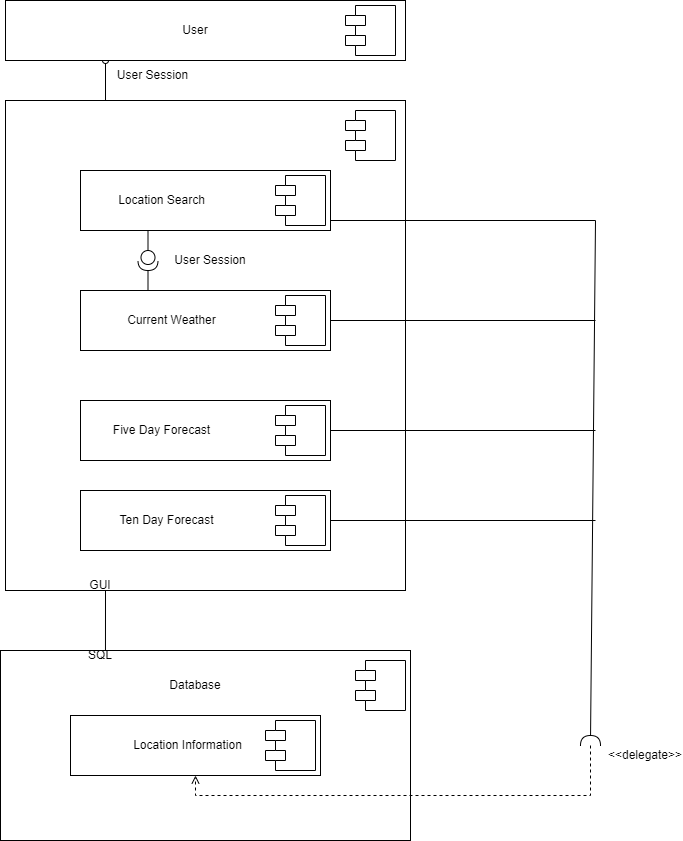

The diagram above was exported from draw.io. Its source (the exported page's mxGraphModel, read from the mxfile embedded in the PNG):
<mxGraphModel dx="1422" dy="729" grid="1" gridSize="10" guides="1" tooltips="1" connect="1" arrows="1" fold="1" page="1" pageScale="1" pageWidth="850" pageHeight="1100" background="#ffffff" math="0" shadow="0">
  <root>
    <mxCell id="0" />
    <mxCell id="1" parent="0" />
    <mxCell id="wnkD4aFJ-UTRMmHJYfH6-30" style="edgeStyle=orthogonalEdgeStyle;rounded=0;orthogonalLoop=1;jettySize=auto;html=1;exitX=0.25;exitY=1;exitDx=0;exitDy=0;entryX=0.25;entryY=0;entryDx=0;entryDy=0;endArrow=none;endFill=0;startArrow=oval;startFill=0;" edge="1" parent="1" source="wnkD4aFJ-UTRMmHJYfH6-1" target="wnkD4aFJ-UTRMmHJYfH6-2">
      <mxGeometry relative="1" as="geometry" />
    </mxCell>
    <mxCell id="wnkD4aFJ-UTRMmHJYfH6-1" value="" style="rounded=0;whiteSpace=wrap;html=1;" vertex="1" parent="1">
      <mxGeometry x="120" y="60" width="400" height="60" as="geometry" />
    </mxCell>
    <mxCell id="wnkD4aFJ-UTRMmHJYfH6-20" style="edgeStyle=orthogonalEdgeStyle;rounded=0;orthogonalLoop=1;jettySize=auto;html=1;exitX=0.25;exitY=1;exitDx=0;exitDy=0;entryX=0.256;entryY=0.053;entryDx=0;entryDy=0;entryPerimeter=0;endArrow=none;endFill=0;" edge="1" parent="1" source="wnkD4aFJ-UTRMmHJYfH6-2" target="wnkD4aFJ-UTRMmHJYfH6-15">
      <mxGeometry relative="1" as="geometry" />
    </mxCell>
    <mxCell id="wnkD4aFJ-UTRMmHJYfH6-2" value="" style="rounded=0;whiteSpace=wrap;html=1;" vertex="1" parent="1">
      <mxGeometry x="120" y="160" width="400" height="490" as="geometry" />
    </mxCell>
    <mxCell id="wnkD4aFJ-UTRMmHJYfH6-32" style="edgeStyle=orthogonalEdgeStyle;rounded=0;orthogonalLoop=1;jettySize=auto;html=1;exitX=1;exitY=0.5;exitDx=0;exitDy=0;startArrow=none;startFill=0;endArrow=none;endFill=0;" edge="1" parent="1" source="wnkD4aFJ-UTRMmHJYfH6-3" target="wnkD4aFJ-UTRMmHJYfH6-31">
      <mxGeometry relative="1" as="geometry">
        <Array as="points">
          <mxPoint x="710" y="280" />
        </Array>
      </mxGeometry>
    </mxCell>
    <mxCell id="wnkD4aFJ-UTRMmHJYfH6-53" style="edgeStyle=orthogonalEdgeStyle;rounded=0;orthogonalLoop=1;jettySize=auto;html=1;exitX=0.25;exitY=1;exitDx=0;exitDy=0;entryX=0;entryY=0.5;entryDx=0;entryDy=0;entryPerimeter=0;startArrow=none;startFill=0;endArrow=none;endFill=0;" edge="1" parent="1" source="wnkD4aFJ-UTRMmHJYfH6-3" target="wnkD4aFJ-UTRMmHJYfH6-50">
      <mxGeometry relative="1" as="geometry" />
    </mxCell>
    <mxCell id="wnkD4aFJ-UTRMmHJYfH6-3" value="" style="rounded=0;whiteSpace=wrap;html=1;" vertex="1" parent="1">
      <mxGeometry x="195" y="230" width="250" height="60" as="geometry" />
    </mxCell>
    <mxCell id="wnkD4aFJ-UTRMmHJYfH6-33" style="edgeStyle=orthogonalEdgeStyle;rounded=0;orthogonalLoop=1;jettySize=auto;html=1;exitX=1;exitY=0.5;exitDx=0;exitDy=0;startArrow=none;startFill=0;endArrow=none;endFill=0;" edge="1" parent="1" source="wnkD4aFJ-UTRMmHJYfH6-4">
      <mxGeometry relative="1" as="geometry">
        <mxPoint x="710" y="380" as="targetPoint" />
      </mxGeometry>
    </mxCell>
    <mxCell id="wnkD4aFJ-UTRMmHJYfH6-54" style="edgeStyle=orthogonalEdgeStyle;rounded=0;orthogonalLoop=1;jettySize=auto;html=1;exitX=0.25;exitY=0;exitDx=0;exitDy=0;entryX=1;entryY=0.5;entryDx=0;entryDy=0;entryPerimeter=0;startArrow=none;startFill=0;endArrow=none;endFill=0;" edge="1" parent="1" source="wnkD4aFJ-UTRMmHJYfH6-4" target="wnkD4aFJ-UTRMmHJYfH6-50">
      <mxGeometry relative="1" as="geometry" />
    </mxCell>
    <mxCell id="wnkD4aFJ-UTRMmHJYfH6-4" value="" style="rounded=0;whiteSpace=wrap;html=1;" vertex="1" parent="1">
      <mxGeometry x="195" y="350" width="250" height="60" as="geometry" />
    </mxCell>
    <mxCell id="wnkD4aFJ-UTRMmHJYfH6-34" style="edgeStyle=orthogonalEdgeStyle;rounded=0;orthogonalLoop=1;jettySize=auto;html=1;exitX=1;exitY=0.5;exitDx=0;exitDy=0;startArrow=none;startFill=0;endArrow=none;endFill=0;" edge="1" parent="1" source="wnkD4aFJ-UTRMmHJYfH6-5">
      <mxGeometry relative="1" as="geometry">
        <mxPoint x="710" y="490" as="targetPoint" />
      </mxGeometry>
    </mxCell>
    <mxCell id="wnkD4aFJ-UTRMmHJYfH6-5" value="" style="rounded=0;whiteSpace=wrap;html=1;" vertex="1" parent="1">
      <mxGeometry x="195" y="460" width="250" height="60" as="geometry" />
    </mxCell>
    <mxCell id="wnkD4aFJ-UTRMmHJYfH6-35" style="edgeStyle=orthogonalEdgeStyle;rounded=0;orthogonalLoop=1;jettySize=auto;html=1;exitX=1;exitY=0.5;exitDx=0;exitDy=0;startArrow=none;startFill=0;endArrow=none;endFill=0;" edge="1" parent="1" source="wnkD4aFJ-UTRMmHJYfH6-6">
      <mxGeometry relative="1" as="geometry">
        <mxPoint x="710" y="580" as="targetPoint" />
      </mxGeometry>
    </mxCell>
    <mxCell id="wnkD4aFJ-UTRMmHJYfH6-6" value="" style="rounded=0;whiteSpace=wrap;html=1;" vertex="1" parent="1">
      <mxGeometry x="195" y="550" width="250" height="60" as="geometry" />
    </mxCell>
    <mxCell id="wnkD4aFJ-UTRMmHJYfH6-7" value="" style="shape=module;align=left;spacingLeft=20;align=center;verticalAlign=top;" vertex="1" parent="1">
      <mxGeometry x="460" y="65" width="50" height="50" as="geometry" />
    </mxCell>
    <mxCell id="wnkD4aFJ-UTRMmHJYfH6-8" value="" style="shape=module;align=left;spacingLeft=20;align=center;verticalAlign=top;" vertex="1" parent="1">
      <mxGeometry x="460" y="170" width="50" height="50" as="geometry" />
    </mxCell>
    <mxCell id="wnkD4aFJ-UTRMmHJYfH6-9" value="" style="shape=module;align=left;spacingLeft=20;align=center;verticalAlign=top;" vertex="1" parent="1">
      <mxGeometry x="390" y="235" width="50" height="50" as="geometry" />
    </mxCell>
    <mxCell id="wnkD4aFJ-UTRMmHJYfH6-10" value="" style="shape=module;align=left;spacingLeft=20;align=center;verticalAlign=top;" vertex="1" parent="1">
      <mxGeometry x="390" y="355" width="50" height="50" as="geometry" />
    </mxCell>
    <mxCell id="wnkD4aFJ-UTRMmHJYfH6-11" value="" style="shape=module;align=left;spacingLeft=20;align=center;verticalAlign=top;" vertex="1" parent="1">
      <mxGeometry x="390" y="465" width="50" height="50" as="geometry" />
    </mxCell>
    <mxCell id="wnkD4aFJ-UTRMmHJYfH6-12" value="" style="shape=module;align=left;spacingLeft=20;align=center;verticalAlign=top;" vertex="1" parent="1">
      <mxGeometry x="390" y="555" width="50" height="50" as="geometry" />
    </mxCell>
    <mxCell id="wnkD4aFJ-UTRMmHJYfH6-14" value="" style="shape=module;align=left;spacingLeft=20;align=center;verticalAlign=top;" vertex="1" parent="1">
      <mxGeometry x="385" y="795" width="50" height="50" as="geometry" />
    </mxCell>
    <mxCell id="wnkD4aFJ-UTRMmHJYfH6-15" value="" style="rounded=0;whiteSpace=wrap;html=1;" vertex="1" parent="1">
      <mxGeometry x="115" y="710" width="410" height="190" as="geometry" />
    </mxCell>
    <mxCell id="wnkD4aFJ-UTRMmHJYfH6-16" value="" style="rounded=0;whiteSpace=wrap;html=1;" vertex="1" parent="1">
      <mxGeometry x="185" y="775" width="250" height="60" as="geometry" />
    </mxCell>
    <mxCell id="wnkD4aFJ-UTRMmHJYfH6-17" value="" style="shape=module;align=left;spacingLeft=20;align=center;verticalAlign=top;" vertex="1" parent="1">
      <mxGeometry x="380" y="780" width="50" height="50" as="geometry" />
    </mxCell>
    <mxCell id="wnkD4aFJ-UTRMmHJYfH6-18" value="" style="shape=module;align=left;spacingLeft=20;align=center;verticalAlign=top;" vertex="1" parent="1">
      <mxGeometry x="470" y="720" width="50" height="50" as="geometry" />
    </mxCell>
    <mxCell id="wnkD4aFJ-UTRMmHJYfH6-21" value="GUI" style="text;html=1;strokeColor=none;fillColor=none;align=center;verticalAlign=middle;whiteSpace=wrap;rounded=0;" vertex="1" parent="1">
      <mxGeometry x="185" y="630" width="60" height="30" as="geometry" />
    </mxCell>
    <mxCell id="wnkD4aFJ-UTRMmHJYfH6-22" value="SQL" style="text;html=1;strokeColor=none;fillColor=none;align=center;verticalAlign=middle;whiteSpace=wrap;rounded=0;" vertex="1" parent="1">
      <mxGeometry x="185" y="700" width="60" height="30" as="geometry" />
    </mxCell>
    <mxCell id="wnkD4aFJ-UTRMmHJYfH6-23" value="Database" style="text;html=1;strokeColor=none;fillColor=none;align=center;verticalAlign=middle;whiteSpace=wrap;rounded=0;" vertex="1" parent="1">
      <mxGeometry x="280" y="730" width="60" height="30" as="geometry" />
    </mxCell>
    <mxCell id="wnkD4aFJ-UTRMmHJYfH6-24" value="Location Information" style="text;html=1;strokeColor=none;fillColor=none;align=center;verticalAlign=middle;whiteSpace=wrap;rounded=0;" vertex="1" parent="1">
      <mxGeometry x="245" y="790" width="115" height="30" as="geometry" />
    </mxCell>
    <mxCell id="wnkD4aFJ-UTRMmHJYfH6-25" value="User" style="text;html=1;strokeColor=none;fillColor=none;align=center;verticalAlign=middle;whiteSpace=wrap;rounded=0;" vertex="1" parent="1">
      <mxGeometry x="280" y="75" width="60" height="30" as="geometry" />
    </mxCell>
    <mxCell id="wnkD4aFJ-UTRMmHJYfH6-26" value="Location Search" style="text;html=1;strokeColor=none;fillColor=none;align=center;verticalAlign=middle;whiteSpace=wrap;rounded=0;" vertex="1" parent="1">
      <mxGeometry x="220" y="245" width="112.5" height="30" as="geometry" />
    </mxCell>
    <mxCell id="wnkD4aFJ-UTRMmHJYfH6-27" value="Current Weather" style="text;html=1;strokeColor=none;fillColor=none;align=center;verticalAlign=middle;whiteSpace=wrap;rounded=0;" vertex="1" parent="1">
      <mxGeometry x="240" y="365" width="93" height="30" as="geometry" />
    </mxCell>
    <mxCell id="wnkD4aFJ-UTRMmHJYfH6-28" value="Five Day Forecast" style="text;html=1;strokeColor=none;fillColor=none;align=center;verticalAlign=middle;whiteSpace=wrap;rounded=0;" vertex="1" parent="1">
      <mxGeometry x="220" y="475" width="113" height="30" as="geometry" />
    </mxCell>
    <mxCell id="wnkD4aFJ-UTRMmHJYfH6-29" value="Ten Day Forecast" style="text;html=1;strokeColor=none;fillColor=none;align=center;verticalAlign=middle;whiteSpace=wrap;rounded=0;" vertex="1" parent="1">
      <mxGeometry x="230" y="565" width="103" height="30" as="geometry" />
    </mxCell>
    <mxCell id="wnkD4aFJ-UTRMmHJYfH6-37" style="edgeStyle=orthogonalEdgeStyle;rounded=0;orthogonalLoop=1;jettySize=auto;html=1;exitX=0;exitY=0.5;exitDx=0;exitDy=0;exitPerimeter=0;entryX=0.5;entryY=1;entryDx=0;entryDy=0;dashed=1;startArrow=none;startFill=0;endArrow=open;endFill=0;" edge="1" parent="1" source="wnkD4aFJ-UTRMmHJYfH6-31" target="wnkD4aFJ-UTRMmHJYfH6-16">
      <mxGeometry relative="1" as="geometry" />
    </mxCell>
    <mxCell id="wnkD4aFJ-UTRMmHJYfH6-31" value="" style="shape=requiredInterface;html=1;verticalLabelPosition=bottom;sketch=0;rotation=-90;" vertex="1" parent="1">
      <mxGeometry x="700" y="790" width="10" height="20" as="geometry" />
    </mxCell>
    <mxCell id="wnkD4aFJ-UTRMmHJYfH6-50" value="" style="shape=providedRequiredInterface;html=1;verticalLabelPosition=bottom;sketch=0;rotation=90;" vertex="1" parent="1">
      <mxGeometry x="252.5" y="310" width="20" height="20" as="geometry" />
    </mxCell>
    <mxCell id="wnkD4aFJ-UTRMmHJYfH6-55" value="User Session" style="text;html=1;strokeColor=none;fillColor=none;align=center;verticalAlign=middle;whiteSpace=wrap;rounded=0;" vertex="1" parent="1">
      <mxGeometry x="280" y="305" width="90" height="30" as="geometry" />
    </mxCell>
    <mxCell id="wnkD4aFJ-UTRMmHJYfH6-56" value="&amp;lt;&amp;lt;delegate&amp;gt;&amp;gt;" style="text;html=1;strokeColor=none;fillColor=none;align=center;verticalAlign=middle;whiteSpace=wrap;rounded=0;" vertex="1" parent="1">
      <mxGeometry x="730" y="800" width="60" height="30" as="geometry" />
    </mxCell>
    <mxCell id="wnkD4aFJ-UTRMmHJYfH6-57" value="User Session" style="text;html=1;strokeColor=none;fillColor=none;align=center;verticalAlign=middle;whiteSpace=wrap;rounded=0;" vertex="1" parent="1">
      <mxGeometry x="230" y="120" width="75" height="30" as="geometry" />
    </mxCell>
  </root>
</mxGraphModel>